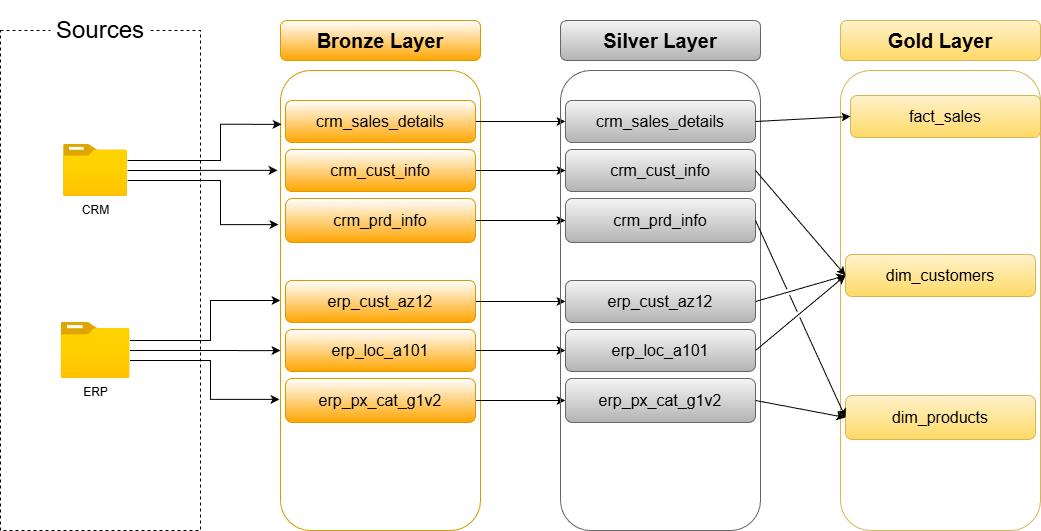

The diagram above was exported from draw.io. Its source (the exported page's mxGraphModel, read from the mxfile embedded in the PNG):
<mxGraphModel dx="1426" dy="833" grid="1" gridSize="10" guides="1" tooltips="1" connect="1" arrows="1" fold="1" page="1" pageScale="1" pageWidth="850" pageHeight="1100" math="0" shadow="0">
  <root>
    <mxCell id="0" />
    <mxCell id="1" parent="0" />
    <UserObject label="" id="eXYURi3HsUe8hZq-Lxe1-1">
      <mxCell parent="1" style="rounded=0;whiteSpace=wrap;html=1;fillColor=none;dashed=1;" vertex="1">
        <mxGeometry height="500" width="200" x="120" y="180" as="geometry" />
      </mxCell>
    </UserObject>
    <mxCell id="eXYURi3HsUe8hZq-Lxe1-2" parent="1" style="rounded=1;whiteSpace=wrap;html=1;fillColor=default;strokeColor=none;" value="&lt;font style=&quot;font-size: 24px;&quot;&gt;Sources&lt;/font&gt;" vertex="1">
      <mxGeometry height="60" width="100" x="170" y="150" as="geometry" />
    </mxCell>
    <mxCell id="eXYURi3HsUe8hZq-Lxe1-29" edge="1" parent="1" source="eXYURi3HsUe8hZq-Lxe1-3" style="edgeStyle=orthogonalEdgeStyle;rounded=0;orthogonalLoop=1;jettySize=auto;html=1;entryX=-0.015;entryY=0.217;entryDx=0;entryDy=0;entryPerimeter=0;strokeWidth=1;" target="eXYURi3HsUe8hZq-Lxe1-7">
      <mxGeometry relative="1" as="geometry">
        <Array as="points">
          <mxPoint x="280" y="320" />
          <mxPoint x="280" y="320" />
        </Array>
        <mxPoint x="390" y="320" as="targetPoint" />
      </mxGeometry>
    </mxCell>
    <mxCell id="eXYURi3HsUe8hZq-Lxe1-3" parent="1" style="image;aspect=fixed;html=1;points=[];align=center;fontSize=12;image=img/lib/azure2/general/Folder_Blank.svg;" value="CRM" vertex="1">
      <mxGeometry height="52" width="64.07" x="183.03" y="294" as="geometry" />
    </mxCell>
    <mxCell id="eXYURi3HsUe8hZq-Lxe1-34" edge="1" parent="1" source="eXYURi3HsUe8hZq-Lxe1-4" style="edgeStyle=orthogonalEdgeStyle;rounded=0;orthogonalLoop=1;jettySize=auto;html=1;entryX=0;entryY=0.5;entryDx=0;entryDy=0;" target="eXYURi3HsUe8hZq-Lxe1-7">
      <mxGeometry relative="1" as="geometry">
        <Array as="points">
          <mxPoint x="330" y="490" />
          <mxPoint x="330" y="450" />
        </Array>
      </mxGeometry>
    </mxCell>
    <mxCell id="eXYURi3HsUe8hZq-Lxe1-4" parent="1" style="image;aspect=fixed;html=1;points=[];align=center;fontSize=12;image=img/lib/azure2/general/Folder_Blank.svg;" value="ERP" vertex="1">
      <mxGeometry height="56.00000000000001" width="69" x="180.56" y="472" as="geometry" />
    </mxCell>
    <mxCell id="eXYURi3HsUe8hZq-Lxe1-7" parent="1" style="rounded=1;whiteSpace=wrap;html=1;fillColor=none;strokeColor=#d79b00;fillStyle=hatch;gradientColor=#ffa500;" value="" vertex="1">
      <mxGeometry height="460" width="200" x="400" y="220" as="geometry" />
    </mxCell>
    <mxCell id="eXYURi3HsUe8hZq-Lxe1-8" parent="1" style="rounded=1;whiteSpace=wrap;html=1;fillColor=default;strokeColor=#d79b00;gradientColor=#ffa500;" value="&lt;font style=&quot;font-size: 20px;&quot;&gt;&lt;b&gt;Bronze Layer&lt;/b&gt;&lt;/font&gt;" vertex="1">
      <mxGeometry height="40" width="200" x="400" y="170" as="geometry" />
    </mxCell>
    <mxCell id="WTHdvuigc3E54DIbcdE5-10" edge="1" parent="1" source="eXYURi3HsUe8hZq-Lxe1-10" style="edgeStyle=orthogonalEdgeStyle;rounded=0;orthogonalLoop=1;jettySize=auto;html=1;entryX=0;entryY=0.5;entryDx=0;entryDy=0;" target="WTHdvuigc3E54DIbcdE5-3">
      <mxGeometry relative="1" as="geometry" />
    </mxCell>
    <mxCell id="eXYURi3HsUe8hZq-Lxe1-10" parent="1" style="rounded=1;whiteSpace=wrap;html=1;fillColor=default;strokeColor=#d79b00;gradientColor=#ffa500;" value="&lt;font style=&quot;font-size: 16px;&quot;&gt;crm_cust_info&lt;/font&gt;" vertex="1">
      <mxGeometry height="42" width="190" x="405" y="299" as="geometry" />
    </mxCell>
    <mxCell id="WTHdvuigc3E54DIbcdE5-11" edge="1" parent="1" source="eXYURi3HsUe8hZq-Lxe1-11" style="edgeStyle=orthogonalEdgeStyle;rounded=0;orthogonalLoop=1;jettySize=auto;html=1;" target="WTHdvuigc3E54DIbcdE5-4">
      <mxGeometry relative="1" as="geometry" />
    </mxCell>
    <mxCell id="eXYURi3HsUe8hZq-Lxe1-11" parent="1" style="rounded=1;whiteSpace=wrap;html=1;fillColor=default;strokeColor=#d79b00;gradientColor=#ffa500;" value="&lt;font style=&quot;font-size: 16px;&quot;&gt;crm_prd_info&lt;/font&gt;" vertex="1">
      <mxGeometry height="44" width="190" x="405" y="348" as="geometry" />
    </mxCell>
    <mxCell id="WTHdvuigc3E54DIbcdE5-9" edge="1" parent="1" source="eXYURi3HsUe8hZq-Lxe1-12" style="edgeStyle=orthogonalEdgeStyle;rounded=0;orthogonalLoop=1;jettySize=auto;html=1;entryX=0;entryY=0.5;entryDx=0;entryDy=0;" target="WTHdvuigc3E54DIbcdE5-5">
      <mxGeometry relative="1" as="geometry" />
    </mxCell>
    <mxCell id="eXYURi3HsUe8hZq-Lxe1-12" parent="1" style="rounded=1;whiteSpace=wrap;html=1;fillColor=default;strokeColor=#d79b00;gradientColor=#ffa500;" value="&lt;font style=&quot;font-size: 16px;&quot;&gt;crm_sales_details&lt;/font&gt;" vertex="1">
      <mxGeometry height="42" width="190" x="405" y="250" as="geometry" />
    </mxCell>
    <mxCell id="eXYURi3HsUe8hZq-Lxe1-26" edge="1" parent="1" source="eXYURi3HsUe8hZq-Lxe1-3" style="edgeStyle=orthogonalEdgeStyle;rounded=0;orthogonalLoop=1;jettySize=auto;html=1;entryX=0.005;entryY=0.117;entryDx=0;entryDy=0;entryPerimeter=0;" target="eXYURi3HsUe8hZq-Lxe1-7">
      <mxGeometry relative="1" as="geometry">
        <Array as="points">
          <mxPoint x="340" y="310" />
          <mxPoint x="340" y="274" />
        </Array>
        <mxPoint x="382.5" y="270.99" as="targetPoint" />
      </mxGeometry>
    </mxCell>
    <mxCell id="eXYURi3HsUe8hZq-Lxe1-28" edge="1" parent="1" source="eXYURi3HsUe8hZq-Lxe1-3" style="edgeStyle=orthogonalEdgeStyle;rounded=0;orthogonalLoop=1;jettySize=auto;html=1;entryX=-0.01;entryY=0.335;entryDx=0;entryDy=0;entryPerimeter=0;" target="eXYURi3HsUe8hZq-Lxe1-7">
      <mxGeometry relative="1" as="geometry">
        <Array as="points">
          <mxPoint x="340" y="330" />
          <mxPoint x="340" y="374" />
        </Array>
        <mxPoint x="384.5" y="368.97" as="targetPoint" />
      </mxGeometry>
    </mxCell>
    <mxCell id="WTHdvuigc3E54DIbcdE5-13" edge="1" parent="1" source="eXYURi3HsUe8hZq-Lxe1-31" style="edgeStyle=orthogonalEdgeStyle;rounded=0;orthogonalLoop=1;jettySize=auto;html=1;entryX=0;entryY=0.5;entryDx=0;entryDy=0;" target="WTHdvuigc3E54DIbcdE5-6">
      <mxGeometry relative="1" as="geometry" />
    </mxCell>
    <mxCell id="eXYURi3HsUe8hZq-Lxe1-31" parent="1" style="rounded=1;whiteSpace=wrap;html=1;fillColor=default;strokeColor=#d79b00;gradientColor=#ffa500;" value="&lt;font style=&quot;font-size: 16px;&quot;&gt;erp_loc_a101&lt;/font&gt;" vertex="1">
      <mxGeometry height="42" width="190" x="405" y="479" as="geometry" />
    </mxCell>
    <mxCell id="WTHdvuigc3E54DIbcdE5-14" edge="1" parent="1" source="eXYURi3HsUe8hZq-Lxe1-32" style="edgeStyle=orthogonalEdgeStyle;rounded=0;orthogonalLoop=1;jettySize=auto;html=1;" target="WTHdvuigc3E54DIbcdE5-7">
      <mxGeometry relative="1" as="geometry" />
    </mxCell>
    <mxCell id="eXYURi3HsUe8hZq-Lxe1-32" parent="1" style="rounded=1;whiteSpace=wrap;html=1;fillColor=default;strokeColor=#d79b00;gradientColor=#ffa500;" value="&lt;font style=&quot;font-size: 16px;&quot;&gt;erp_px_cat_g1v2&lt;/font&gt;" vertex="1">
      <mxGeometry height="44" width="190" x="405" y="528" as="geometry" />
    </mxCell>
    <mxCell id="WTHdvuigc3E54DIbcdE5-12" edge="1" parent="1" source="eXYURi3HsUe8hZq-Lxe1-33" style="edgeStyle=orthogonalEdgeStyle;rounded=0;orthogonalLoop=1;jettySize=auto;html=1;" target="WTHdvuigc3E54DIbcdE5-8">
      <mxGeometry relative="1" as="geometry" />
    </mxCell>
    <mxCell id="eXYURi3HsUe8hZq-Lxe1-33" parent="1" style="rounded=1;whiteSpace=wrap;html=1;fillColor=default;strokeColor=#d79b00;gradientColor=#ffa500;" value="&lt;font style=&quot;font-size: 16px;&quot;&gt;erp_cust_az12&lt;/font&gt;" vertex="1">
      <mxGeometry height="42" width="190" x="405" y="430" as="geometry" />
    </mxCell>
    <mxCell id="eXYURi3HsUe8hZq-Lxe1-36" edge="1" parent="1" source="eXYURi3HsUe8hZq-Lxe1-4" style="edgeStyle=orthogonalEdgeStyle;rounded=0;orthogonalLoop=1;jettySize=auto;html=1;entryX=0;entryY=0.609;entryDx=0;entryDy=0;entryPerimeter=0;" target="eXYURi3HsUe8hZq-Lxe1-7">
      <mxGeometry relative="1" as="geometry" />
    </mxCell>
    <mxCell id="eXYURi3HsUe8hZq-Lxe1-37" edge="1" parent="1" source="eXYURi3HsUe8hZq-Lxe1-4" style="edgeStyle=orthogonalEdgeStyle;rounded=0;orthogonalLoop=1;jettySize=auto;html=1;entryX=-0.005;entryY=0.715;entryDx=0;entryDy=0;entryPerimeter=0;" target="eXYURi3HsUe8hZq-Lxe1-7">
      <mxGeometry relative="1" as="geometry">
        <Array as="points">
          <mxPoint x="330" y="510" />
          <mxPoint x="330" y="549" />
        </Array>
      </mxGeometry>
    </mxCell>
    <mxCell id="WTHdvuigc3E54DIbcdE5-1" parent="1" style="rounded=1;whiteSpace=wrap;html=1;fillColor=none;strokeColor=#666666;fillStyle=hatch;gradientColor=#b3b3b3;" value="" vertex="1">
      <mxGeometry height="460" width="200" x="680" y="220" as="geometry" />
    </mxCell>
    <mxCell id="WTHdvuigc3E54DIbcdE5-2" parent="1" style="rounded=1;whiteSpace=wrap;html=1;fillColor=#f5f5f5;strokeColor=#666666;gradientColor=#b3b3b3;" value="&lt;font style=&quot;font-size: 20px;&quot;&gt;&lt;b&gt;Silver Layer&lt;/b&gt;&lt;/font&gt;" vertex="1">
      <mxGeometry height="40" width="200" x="680" y="170" as="geometry" />
    </mxCell>
    <mxCell id="WTHdvuigc3E54DIbcdE5-3" parent="1" style="rounded=1;whiteSpace=wrap;html=1;fillColor=#f5f5f5;strokeColor=#666666;gradientColor=#b3b3b3;" value="&lt;font style=&quot;font-size: 16px;&quot;&gt;crm_cust_info&lt;/font&gt;" vertex="1">
      <mxGeometry height="42" width="190" x="685" y="299" as="geometry" />
    </mxCell>
    <mxCell id="WTHdvuigc3E54DIbcdE5-4" parent="1" style="rounded=1;whiteSpace=wrap;html=1;fillColor=#f5f5f5;strokeColor=#666666;gradientColor=#b3b3b3;" value="&lt;font style=&quot;font-size: 16px;&quot;&gt;crm_prd_info&lt;/font&gt;" vertex="1">
      <mxGeometry height="44" width="190" x="685" y="348" as="geometry" />
    </mxCell>
    <mxCell id="WTHdvuigc3E54DIbcdE5-5" parent="1" style="rounded=1;whiteSpace=wrap;html=1;fillColor=#f5f5f5;strokeColor=#666666;gradientColor=#b3b3b3;" value="&lt;font style=&quot;font-size: 16px;&quot;&gt;crm_sales_details&lt;/font&gt;" vertex="1">
      <mxGeometry height="42" width="190" x="685" y="250" as="geometry" />
    </mxCell>
    <mxCell id="WTHdvuigc3E54DIbcdE5-6" parent="1" style="rounded=1;whiteSpace=wrap;html=1;fillColor=#f5f5f5;strokeColor=#666666;gradientColor=#b3b3b3;" value="&lt;font style=&quot;font-size: 16px;&quot;&gt;erp_loc_a101&lt;/font&gt;" vertex="1">
      <mxGeometry height="42" width="190" x="685" y="479" as="geometry" />
    </mxCell>
    <mxCell id="WTHdvuigc3E54DIbcdE5-7" parent="1" style="rounded=1;whiteSpace=wrap;html=1;fillColor=#f5f5f5;strokeColor=#666666;gradientColor=#b3b3b3;" value="&lt;font style=&quot;font-size: 16px;&quot;&gt;erp_px_cat_g1v2&lt;/font&gt;" vertex="1">
      <mxGeometry height="44" width="190" x="685" y="528" as="geometry" />
    </mxCell>
    <mxCell id="WTHdvuigc3E54DIbcdE5-8" parent="1" style="rounded=1;whiteSpace=wrap;html=1;fillColor=#f5f5f5;strokeColor=#666666;gradientColor=#b3b3b3;" value="&lt;font style=&quot;font-size: 16px;&quot;&gt;erp_cust_az12&lt;/font&gt;" vertex="1">
      <mxGeometry height="42" width="190" x="685" y="430" as="geometry" />
    </mxCell>
    <mxCell id="0Rtg9Ov9_OxgA6u2u65A-1" parent="1" style="rounded=1;whiteSpace=wrap;html=1;fillColor=none;strokeColor=#d6b656;fillStyle=hatch;gradientColor=#ffd966;" value="" vertex="1">
      <mxGeometry height="460" width="200" x="960" y="220" as="geometry" />
    </mxCell>
    <mxCell id="0Rtg9Ov9_OxgA6u2u65A-2" parent="1" style="rounded=1;whiteSpace=wrap;html=1;fillColor=#fff2cc;strokeColor=#d6b656;gradientColor=#ffd966;" value="&lt;font style=&quot;font-size: 20px;&quot;&gt;&lt;b&gt;Gold Layer&lt;/b&gt;&lt;/font&gt;" vertex="1">
      <mxGeometry height="40" width="200" x="960" y="170" as="geometry" />
    </mxCell>
    <mxCell id="0Rtg9Ov9_OxgA6u2u65A-3" parent="1" style="rounded=1;whiteSpace=wrap;html=1;fillColor=#fff2cc;strokeColor=#d6b656;gradientColor=#ffd966;" value="&lt;font style=&quot;font-size: 16px;&quot;&gt;dim_customers&lt;/font&gt;" vertex="1">
      <mxGeometry height="42" width="190" x="965" y="404" as="geometry" />
    </mxCell>
    <mxCell id="0Rtg9Ov9_OxgA6u2u65A-4" parent="1" style="rounded=1;whiteSpace=wrap;html=1;fillColor=#fff2cc;strokeColor=#d6b656;gradientColor=#ffd966;" value="&lt;font style=&quot;font-size: 16px;&quot;&gt;dim_products&lt;/font&gt;" vertex="1">
      <mxGeometry height="44" width="190" x="965" y="545" as="geometry" />
    </mxCell>
    <mxCell id="0Rtg9Ov9_OxgA6u2u65A-5" parent="1" style="rounded=1;whiteSpace=wrap;html=1;fillColor=#fff2cc;strokeColor=#d6b656;gradientColor=#ffd966;" value="&lt;font style=&quot;font-size: 16px;&quot;&gt;fact_sales&lt;/font&gt;" vertex="1">
      <mxGeometry height="42" width="190" x="970" y="245" as="geometry" />
    </mxCell>
    <mxCell id="0Rtg9Ov9_OxgA6u2u65A-15" edge="1" parent="1" source="WTHdvuigc3E54DIbcdE5-5" style="endArrow=classic;html=1;rounded=0;exitX=1;exitY=0.5;exitDx=0;exitDy=0;entryX=0;entryY=0.5;entryDx=0;entryDy=0;jumpStyle=gap;" target="0Rtg9Ov9_OxgA6u2u65A-5" value="">
      <mxGeometry height="50" relative="1" width="50" as="geometry">
        <mxPoint x="890" y="292" as="sourcePoint" />
        <mxPoint x="940" y="242" as="targetPoint" />
      </mxGeometry>
    </mxCell>
    <mxCell id="0Rtg9Ov9_OxgA6u2u65A-16" edge="1" parent="1" source="WTHdvuigc3E54DIbcdE5-3" style="endArrow=classic;html=1;rounded=0;exitX=1;exitY=0.5;exitDx=0;exitDy=0;entryX=0;entryY=0.5;entryDx=0;entryDy=0;jumpStyle=gap;" target="0Rtg9Ov9_OxgA6u2u65A-3" value="">
      <mxGeometry height="50" relative="1" width="50" as="geometry">
        <mxPoint x="870" y="319.5" as="sourcePoint" />
        <mxPoint x="965" y="319.5" as="targetPoint" />
      </mxGeometry>
    </mxCell>
    <mxCell id="0Rtg9Ov9_OxgA6u2u65A-17" edge="1" parent="1" source="WTHdvuigc3E54DIbcdE5-8" style="endArrow=classic;html=1;rounded=0;exitX=1;exitY=0.5;exitDx=0;exitDy=0;entryX=0;entryY=0.5;entryDx=0;entryDy=0;jumpStyle=gap;" target="0Rtg9Ov9_OxgA6u2u65A-3" value="">
      <mxGeometry height="50" relative="1" width="50" as="geometry">
        <mxPoint x="875" y="460" as="sourcePoint" />
        <mxPoint x="995" y="370" as="targetPoint" />
      </mxGeometry>
    </mxCell>
    <mxCell id="0Rtg9Ov9_OxgA6u2u65A-18" edge="1" parent="1" style="endArrow=classic;html=1;rounded=0;exitX=1;exitY=0.5;exitDx=0;exitDy=0;entryX=0;entryY=0.5;entryDx=0;entryDy=0;jumpStyle=gap;" target="0Rtg9Ov9_OxgA6u2u65A-3" value="">
      <mxGeometry height="50" relative="1" width="50" as="geometry">
        <mxPoint x="875" y="500" as="sourcePoint" />
        <mxPoint x="965" y="479" as="targetPoint" />
      </mxGeometry>
    </mxCell>
    <mxCell id="0Rtg9Ov9_OxgA6u2u65A-19" edge="1" parent="1" source="WTHdvuigc3E54DIbcdE5-4" style="endArrow=classic;html=1;rounded=0;exitX=1;exitY=0.5;exitDx=0;exitDy=0;entryX=0;entryY=0.5;entryDx=0;entryDy=0;jumpStyle=gap;" target="0Rtg9Ov9_OxgA6u2u65A-4" value="">
      <mxGeometry height="50" relative="1" width="50" as="geometry">
        <mxPoint x="870" y="380.5" as="sourcePoint" />
        <mxPoint x="960" y="359.5" as="targetPoint" />
      </mxGeometry>
    </mxCell>
    <mxCell id="0Rtg9Ov9_OxgA6u2u65A-20" edge="1" parent="1" source="WTHdvuigc3E54DIbcdE5-7" style="endArrow=classic;html=1;rounded=0;exitX=1;exitY=0.5;exitDx=0;exitDy=0;entryX=0;entryY=0.5;entryDx=0;entryDy=0;jumpStyle=gap;" target="0Rtg9Ov9_OxgA6u2u65A-4" value="">
      <mxGeometry height="50" relative="1" width="50" as="geometry">
        <mxPoint x="875" y="550" as="sourcePoint" />
        <mxPoint x="965" y="529" as="targetPoint" />
      </mxGeometry>
    </mxCell>
  </root>
</mxGraphModel>